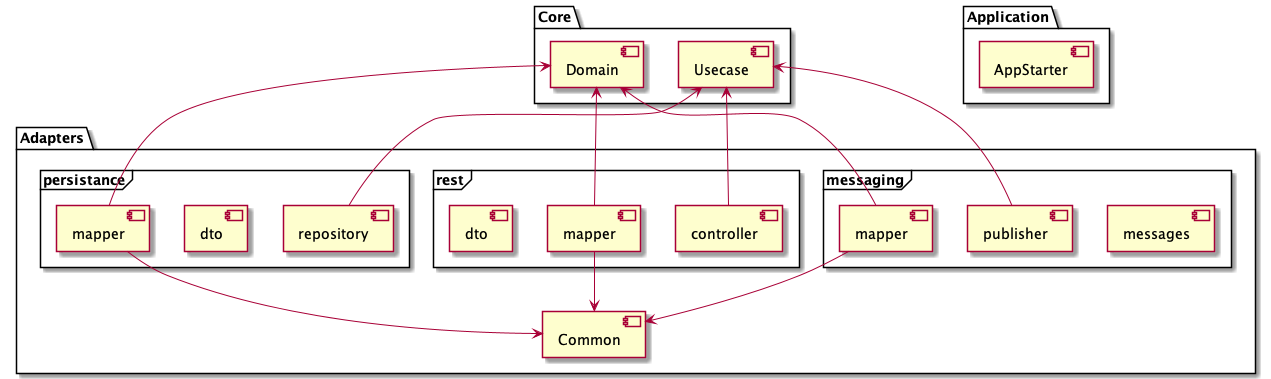

The diagram above was rendered by PlantUML. Its source (embedded in the PNG):
@startuml

package "Core" {
	[Domain] as domain
	[Usecase] as usecase
}

package "Application" {
	[AppStarter]
}

package "Adapters" {
	[Common] as common
	frame "rest" {
		[controller] as rest_controller
		[mapper] as rest_mapper
		[dto] as rest_dto
	}
	frame "persistance" {
		[mapper] as persistance_mapper
		[dto] as persistance_model
		[repository] as persistance_repository
	}
	frame "messaging" {
		[messages] as messages
		[publisher]
		[mapper] as messaging_mapper
	}
}

domain <-- rest_mapper
domain <-- persistance_mapper
domain <-- messaging_mapper

rest_controller -up-> usecase
publisher -up-> usecase
persistance_repository -up-> usecase

rest_mapper --> common
persistance_mapper --> common
messaging_mapper --> common


@enduml